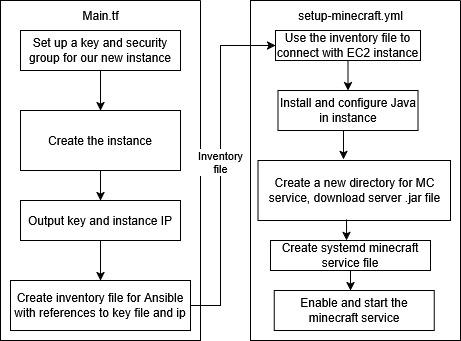

The diagram above was exported from draw.io. Its source (the exported page's mxGraphModel, read from the mxfile embedded in the PNG):
<mxGraphModel dx="1063" dy="466" grid="1" gridSize="10" guides="1" tooltips="1" connect="1" arrows="1" fold="1" page="1" pageScale="1" pageWidth="850" pageHeight="1100" math="0" shadow="0">
  <root>
    <mxCell id="0" />
    <mxCell id="1" parent="0" />
    <mxCell id="Qbcll_05m02Rw1ZGg5ZM-1" value="Set up a key and security group for our new instance" style="rounded=0;whiteSpace=wrap;html=1;" vertex="1" parent="1">
      <mxGeometry x="80" y="80" width="160" height="40" as="geometry" />
    </mxCell>
    <mxCell id="Qbcll_05m02Rw1ZGg5ZM-3" value="" style="endArrow=classic;html=1;rounded=0;exitX=0.5;exitY=1;exitDx=0;exitDy=0;" edge="1" parent="1" source="Qbcll_05m02Rw1ZGg5ZM-1">
      <mxGeometry width="50" height="50" relative="1" as="geometry">
        <mxPoint x="400" y="270" as="sourcePoint" />
        <mxPoint x="160" y="160" as="targetPoint" />
      </mxGeometry>
    </mxCell>
    <mxCell id="Qbcll_05m02Rw1ZGg5ZM-5" value="" style="swimlane;startSize=0;" vertex="1" parent="1">
      <mxGeometry x="60" y="50" width="200" height="340" as="geometry" />
    </mxCell>
    <mxCell id="Qbcll_05m02Rw1ZGg5ZM-6" value="Main.tf" style="text;html=1;align=center;verticalAlign=middle;resizable=0;points=[];autosize=1;strokeColor=none;fillColor=none;" vertex="1" parent="Qbcll_05m02Rw1ZGg5ZM-5">
      <mxGeometry x="70" width="60" height="30" as="geometry" />
    </mxCell>
    <mxCell id="Qbcll_05m02Rw1ZGg5ZM-7" value="Create the instance" style="rounded=0;whiteSpace=wrap;html=1;" vertex="1" parent="Qbcll_05m02Rw1ZGg5ZM-5">
      <mxGeometry x="20" y="110" width="160" height="60" as="geometry" />
    </mxCell>
    <mxCell id="Qbcll_05m02Rw1ZGg5ZM-9" value="Output key and instance IP" style="rounded=0;whiteSpace=wrap;html=1;" vertex="1" parent="Qbcll_05m02Rw1ZGg5ZM-5">
      <mxGeometry x="20" y="200" width="160" height="40" as="geometry" />
    </mxCell>
    <mxCell id="Qbcll_05m02Rw1ZGg5ZM-8" style="edgeStyle=orthogonalEdgeStyle;rounded=0;orthogonalLoop=1;jettySize=auto;html=1;exitX=0.5;exitY=1;exitDx=0;exitDy=0;entryX=0.5;entryY=0;entryDx=0;entryDy=0;" edge="1" parent="Qbcll_05m02Rw1ZGg5ZM-5" source="Qbcll_05m02Rw1ZGg5ZM-7" target="Qbcll_05m02Rw1ZGg5ZM-9">
      <mxGeometry relative="1" as="geometry">
        <mxPoint x="100" y="270" as="targetPoint" />
        <mxPoint x="100" y="250" as="sourcePoint" />
      </mxGeometry>
    </mxCell>
    <mxCell id="Qbcll_05m02Rw1ZGg5ZM-21" value="Create inventory file for Ansible with references to key file and ip" style="rounded=0;whiteSpace=wrap;html=1;" vertex="1" parent="Qbcll_05m02Rw1ZGg5ZM-5">
      <mxGeometry x="10" y="280" width="180" height="50" as="geometry" />
    </mxCell>
    <mxCell id="Qbcll_05m02Rw1ZGg5ZM-22" value="" style="endArrow=classic;html=1;rounded=0;exitX=0.5;exitY=1;exitDx=0;exitDy=0;entryX=0.5;entryY=0;entryDx=0;entryDy=0;" edge="1" parent="Qbcll_05m02Rw1ZGg5ZM-5" source="Qbcll_05m02Rw1ZGg5ZM-9" target="Qbcll_05m02Rw1ZGg5ZM-21">
      <mxGeometry width="50" height="50" relative="1" as="geometry">
        <mxPoint x="340" y="220" as="sourcePoint" />
        <mxPoint x="390" y="170" as="targetPoint" />
      </mxGeometry>
    </mxCell>
    <mxCell id="Qbcll_05m02Rw1ZGg5ZM-12" value="&lt;div&gt;Inventory&lt;/div&gt;&lt;div&gt;file&lt;/div&gt;" style="endArrow=classic;html=1;rounded=0;exitX=1;exitY=0.5;exitDx=0;exitDy=0;entryX=0;entryY=0.5;entryDx=0;entryDy=0;" edge="1" parent="1" source="Qbcll_05m02Rw1ZGg5ZM-21" target="Qbcll_05m02Rw1ZGg5ZM-23">
      <mxGeometry relative="1" as="geometry">
        <mxPoint x="380" y="240" as="sourcePoint" />
        <mxPoint x="420" y="95" as="targetPoint" />
        <Array as="points">
          <mxPoint x="280" y="355" />
          <mxPoint x="280" y="95" />
        </Array>
      </mxGeometry>
    </mxCell>
    <mxCell id="Qbcll_05m02Rw1ZGg5ZM-14" value="" style="swimlane;startSize=0;" vertex="1" parent="1">
      <mxGeometry x="310" y="50" width="210" height="340" as="geometry" />
    </mxCell>
    <mxCell id="Qbcll_05m02Rw1ZGg5ZM-23" value="Use the inventory file to connect with EC2 instance" style="rounded=0;whiteSpace=wrap;html=1;" vertex="1" parent="Qbcll_05m02Rw1ZGg5ZM-14">
      <mxGeometry x="25" y="30" width="145" height="30" as="geometry" />
    </mxCell>
    <mxCell id="Qbcll_05m02Rw1ZGg5ZM-15" value="setup-minecraft.yml" style="text;html=1;align=center;verticalAlign=middle;resizable=0;points=[];autosize=1;strokeColor=none;fillColor=none;" vertex="1" parent="Qbcll_05m02Rw1ZGg5ZM-14">
      <mxGeometry x="35" width="130" height="30" as="geometry" />
    </mxCell>
    <mxCell id="Qbcll_05m02Rw1ZGg5ZM-28" value="Install and configure Java in instance" style="rounded=0;whiteSpace=wrap;html=1;" vertex="1" parent="Qbcll_05m02Rw1ZGg5ZM-14">
      <mxGeometry x="27.5" y="90" width="140" height="40" as="geometry" />
    </mxCell>
    <mxCell id="Qbcll_05m02Rw1ZGg5ZM-33" value="" style="edgeStyle=orthogonalEdgeStyle;rounded=0;orthogonalLoop=1;jettySize=auto;html=1;exitX=0.5;exitY=1;exitDx=0;exitDy=0;entryX=0.444;entryY=-0.017;entryDx=0;entryDy=0;entryPerimeter=0;" edge="1" parent="Qbcll_05m02Rw1ZGg5ZM-14" source="Qbcll_05m02Rw1ZGg5ZM-28" target="Qbcll_05m02Rw1ZGg5ZM-29">
      <mxGeometry relative="1" as="geometry" />
    </mxCell>
    <mxCell id="Qbcll_05m02Rw1ZGg5ZM-29" value="Create a new directory for MC service, download server .jar file" style="rounded=0;whiteSpace=wrap;html=1;" vertex="1" parent="Qbcll_05m02Rw1ZGg5ZM-14">
      <mxGeometry x="7.5" y="160" width="192.5" height="60" as="geometry" />
    </mxCell>
    <mxCell id="Qbcll_05m02Rw1ZGg5ZM-27" value="" style="endArrow=classic;html=1;rounded=0;exitX=0.5;exitY=1;exitDx=0;exitDy=0;entryX=0.5;entryY=0;entryDx=0;entryDy=0;" edge="1" parent="Qbcll_05m02Rw1ZGg5ZM-14" source="Qbcll_05m02Rw1ZGg5ZM-23" target="Qbcll_05m02Rw1ZGg5ZM-28">
      <mxGeometry width="50" height="50" relative="1" as="geometry">
        <mxPoint x="90" y="220" as="sourcePoint" />
        <mxPoint x="88" y="90" as="targetPoint" />
      </mxGeometry>
    </mxCell>
    <mxCell id="Qbcll_05m02Rw1ZGg5ZM-31" value="Create systemd minecraft service file" style="rounded=0;whiteSpace=wrap;html=1;" vertex="1" parent="Qbcll_05m02Rw1ZGg5ZM-14">
      <mxGeometry x="20" y="240" width="160" height="30" as="geometry" />
    </mxCell>
    <mxCell id="Qbcll_05m02Rw1ZGg5ZM-32" value="Enable and start the minecraft service" style="rounded=0;whiteSpace=wrap;html=1;" vertex="1" parent="Qbcll_05m02Rw1ZGg5ZM-14">
      <mxGeometry x="23.75" y="290" width="160" height="40" as="geometry" />
    </mxCell>
    <mxCell id="Qbcll_05m02Rw1ZGg5ZM-34" value="" style="endArrow=classic;html=1;rounded=0;exitX=0.46;exitY=0.983;exitDx=0;exitDy=0;exitPerimeter=0;" edge="1" parent="Qbcll_05m02Rw1ZGg5ZM-14" source="Qbcll_05m02Rw1ZGg5ZM-29">
      <mxGeometry width="50" height="50" relative="1" as="geometry">
        <mxPoint x="90" y="220" as="sourcePoint" />
        <mxPoint x="96" y="240" as="targetPoint" />
      </mxGeometry>
    </mxCell>
    <mxCell id="Qbcll_05m02Rw1ZGg5ZM-35" value="" style="endArrow=classic;html=1;rounded=0;exitX=0.5;exitY=1;exitDx=0;exitDy=0;" edge="1" parent="Qbcll_05m02Rw1ZGg5ZM-14" source="Qbcll_05m02Rw1ZGg5ZM-31">
      <mxGeometry width="50" height="50" relative="1" as="geometry">
        <mxPoint x="90" y="220" as="sourcePoint" />
        <mxPoint x="100" y="290" as="targetPoint" />
      </mxGeometry>
    </mxCell>
  </root>
</mxGraphModel>